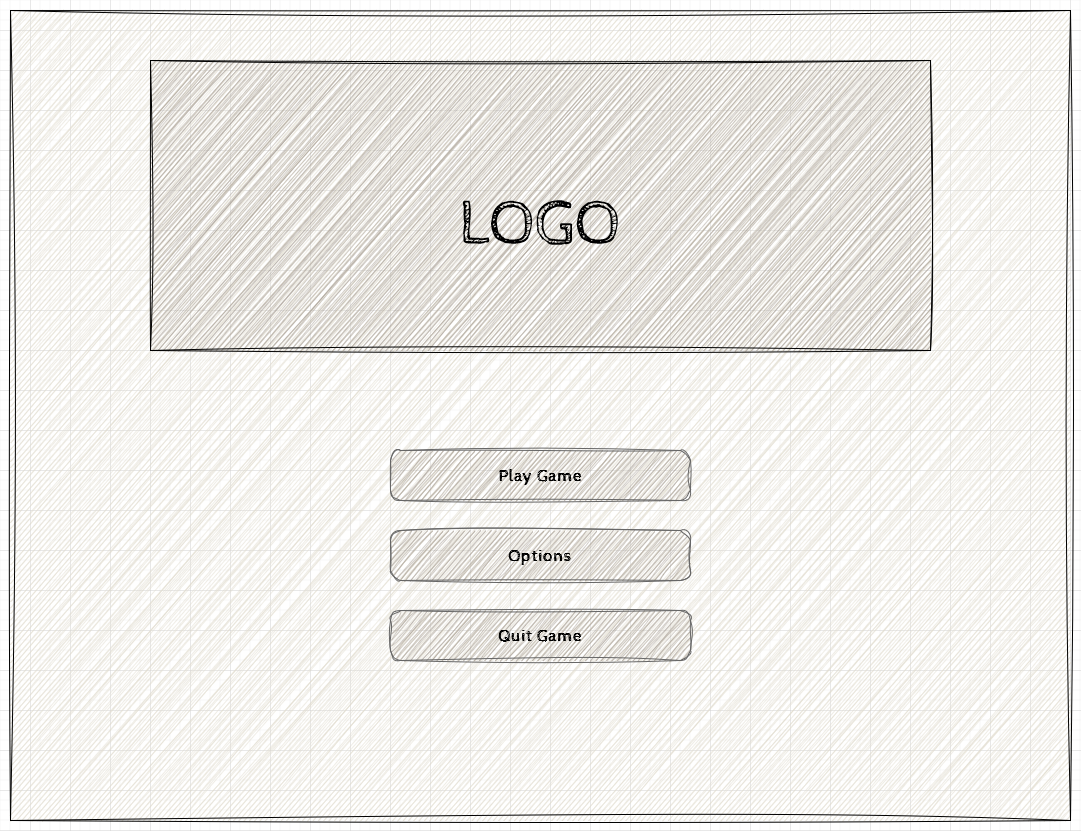

The diagram above was exported from draw.io. Its source (the exported page's mxGraphModel, read from the mxfile embedded in the PNG):
<mxGraphModel dx="1434" dy="754" grid="1" gridSize="10" guides="1" tooltips="1" connect="1" arrows="1" fold="1" page="1" pageScale="1" pageWidth="1100" pageHeight="850" background="none" math="0" shadow="0">
  <root>
    <mxCell id="0" />
    <mxCell id="1" parent="0" />
    <mxCell id="677b7b8949515195-1" value="" style="whiteSpace=wrap;html=1;rounded=0;shadow=0;labelBackgroundColor=none;strokeColor=#000000;strokeWidth=1;fillColor=#e0dbcd;fontFamily=Verdana;fontSize=12;fontColor=#000000;align=center;comic=1;glass=0;sketch=1;curveFitting=1;jiggle=2;" parent="1" vertex="1">
      <mxGeometry x="20" y="20" width="1060" height="810" as="geometry" />
    </mxCell>
    <mxCell id="677b7b8949515195-2" value="&lt;font style=&quot;font-size: 64px;&quot;&gt;LOGO&lt;/font&gt;" style="whiteSpace=wrap;html=1;rounded=0;shadow=0;labelBackgroundColor=none;strokeWidth=1;fontFamily=Cabin Sketch;fontSize=128;align=center;comic=1;fillColor=#a89f94;sketch=1;curveFitting=1;jiggle=2;fontSource=https%3A%2F%2Ffonts.googleapis.com%2Fcss%3Ffamily%3DCabin%2BSketch;" parent="1" vertex="1">
      <mxGeometry x="160" y="70" width="780" height="290" as="geometry" />
    </mxCell>
    <mxCell id="zoR_4AAuzc3p54MubUYO-1" value="Play Game" style="strokeWidth=1;shadow=0;dashed=0;align=center;html=1;shape=mxgraph.mockup.buttons.button;strokeColor=#666666;fontColor=#000000;mainText=;buttonStyle=round;fontSize=17;fontStyle=1;fillColor=#a89f94;whiteSpace=wrap;sketch=1;hachureGap=4;jiggle=2;curveFitting=1;fontFamily=Cabin Sketch;fontSource=https%3A%2F%2Ffonts.googleapis.com%2Fcss%3Ffamily%3DCabin%2BSketch;" vertex="1" parent="1">
      <mxGeometry x="400" y="460" width="300" height="50" as="geometry" />
    </mxCell>
    <mxCell id="zoR_4AAuzc3p54MubUYO-2" value="Options" style="strokeWidth=1;shadow=0;dashed=0;align=center;html=1;shape=mxgraph.mockup.buttons.button;strokeColor=#666666;fontColor=#000000;mainText=;buttonStyle=round;fontSize=17;fontStyle=1;fillColor=#a89f94;whiteSpace=wrap;sketch=1;hachureGap=4;jiggle=2;curveFitting=1;fontFamily=Cabin Sketch;fontSource=https%3A%2F%2Ffonts.googleapis.com%2Fcss%3Ffamily%3DCabin%2BSketch;" vertex="1" parent="1">
      <mxGeometry x="400" y="540" width="300" height="50" as="geometry" />
    </mxCell>
    <mxCell id="zoR_4AAuzc3p54MubUYO-3" value="Quit Game" style="strokeWidth=1;shadow=0;dashed=0;align=center;html=1;shape=mxgraph.mockup.buttons.button;strokeColor=#666666;fontColor=#000000;mainText=;buttonStyle=round;fontSize=17;fontStyle=1;fillColor=#a89f94;whiteSpace=wrap;sketch=1;hachureGap=4;jiggle=2;curveFitting=1;fontFamily=Cabin Sketch;fontSource=https%3A%2F%2Ffonts.googleapis.com%2Fcss%3Ffamily%3DCabin%2BSketch;" vertex="1" parent="1">
      <mxGeometry x="400" y="620" width="300" height="50" as="geometry" />
    </mxCell>
  </root>
</mxGraphModel>